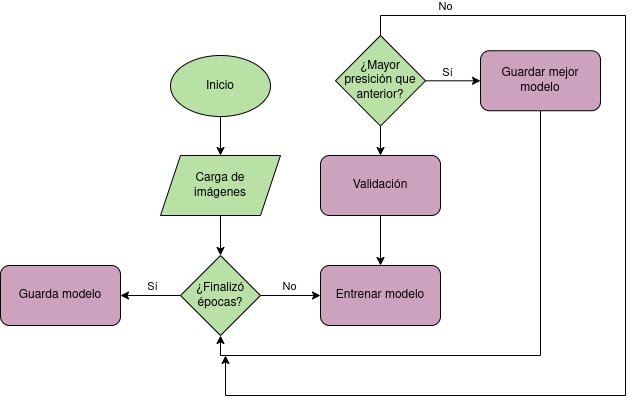

The diagram above was exported from draw.io. Its source (the exported page's mxGraphModel, read from the mxfile embedded in the PNG):
<mxGraphModel dx="866" dy="537" grid="1" gridSize="10" guides="1" tooltips="1" connect="1" arrows="1" fold="1" page="1" pageScale="1" pageWidth="850" pageHeight="1100" math="0" shadow="0">
  <root>
    <mxCell id="0" />
    <mxCell id="1" parent="0" />
    <mxCell id="Y6bzGGakjd62xL30oN73-4" value="" style="edgeStyle=orthogonalEdgeStyle;rounded=0;orthogonalLoop=1;jettySize=auto;html=1;" parent="1" source="Y6bzGGakjd62xL30oN73-1" target="Y6bzGGakjd62xL30oN73-3" edge="1">
      <mxGeometry relative="1" as="geometry" />
    </mxCell>
    <mxCell id="Y6bzGGakjd62xL30oN73-1" value="&lt;font style=&quot;color: rgb(0, 0, 0);&quot;&gt;Inicio&lt;/font&gt;" style="ellipse;whiteSpace=wrap;html=1;fillColor=#B9E0A5;strokeColor=#000000;" parent="1" vertex="1">
      <mxGeometry x="245" y="120" width="100" height="61" as="geometry" />
    </mxCell>
    <mxCell id="Y6bzGGakjd62xL30oN73-13" style="edgeStyle=orthogonalEdgeStyle;rounded=0;orthogonalLoop=1;jettySize=auto;html=1;entryX=0.5;entryY=0;entryDx=0;entryDy=0;" parent="1" source="Y6bzGGakjd62xL30oN73-3" target="Y6bzGGakjd62xL30oN73-7" edge="1">
      <mxGeometry relative="1" as="geometry" />
    </mxCell>
    <mxCell id="Y6bzGGakjd62xL30oN73-3" value="&lt;font style=&quot;color: rgb(0, 0, 0);&quot;&gt;Carga de&lt;/font&gt;&lt;div&gt;&lt;font style=&quot;color: rgb(0, 0, 0);&quot;&gt;imágenes&lt;/font&gt;&lt;/div&gt;" style="shape=parallelogram;perimeter=parallelogramPerimeter;whiteSpace=wrap;html=1;fixedSize=1;fillColor=#B9E0A5;strokeColor=#000000;" parent="1" vertex="1">
      <mxGeometry x="235" y="220" width="120" height="60" as="geometry" />
    </mxCell>
    <mxCell id="Y6bzGGakjd62xL30oN73-9" value="" style="edgeStyle=orthogonalEdgeStyle;rounded=0;orthogonalLoop=1;jettySize=auto;html=1;" parent="1" source="Y6bzGGakjd62xL30oN73-7" target="Y6bzGGakjd62xL30oN73-8" edge="1">
      <mxGeometry relative="1" as="geometry" />
    </mxCell>
    <mxCell id="Y6bzGGakjd62xL30oN73-27" value="Sí" style="edgeLabel;html=1;align=center;verticalAlign=middle;resizable=0;points=[];" parent="Y6bzGGakjd62xL30oN73-9" vertex="1" connectable="0">
      <mxGeometry x="0.0333" y="4" relative="1" as="geometry">
        <mxPoint x="2" y="-13" as="offset" />
      </mxGeometry>
    </mxCell>
    <mxCell id="Y6bzGGakjd62xL30oN73-12" value="" style="edgeStyle=orthogonalEdgeStyle;rounded=0;orthogonalLoop=1;jettySize=auto;html=1;" parent="1" source="Y6bzGGakjd62xL30oN73-7" target="Y6bzGGakjd62xL30oN73-11" edge="1">
      <mxGeometry relative="1" as="geometry" />
    </mxCell>
    <mxCell id="Y6bzGGakjd62xL30oN73-26" value="No" style="edgeLabel;html=1;align=center;verticalAlign=middle;resizable=0;points=[];" parent="Y6bzGGakjd62xL30oN73-12" vertex="1" connectable="0">
      <mxGeometry x="-0.0667" y="-4" relative="1" as="geometry">
        <mxPoint y="-13" as="offset" />
      </mxGeometry>
    </mxCell>
    <mxCell id="Y6bzGGakjd62xL30oN73-7" value="&lt;font style=&quot;color: rgb(0, 0, 0);&quot;&gt;¿Finalizó&lt;/font&gt;&lt;div&gt;&lt;font style=&quot;color: rgb(0, 0, 0);&quot;&gt;épocas?&lt;/font&gt;&lt;/div&gt;" style="rhombus;whiteSpace=wrap;html=1;fillColor=#B9E0A5;strokeColor=#000000;" parent="1" vertex="1">
      <mxGeometry x="255" y="320" width="80" height="80" as="geometry" />
    </mxCell>
    <mxCell id="Y6bzGGakjd62xL30oN73-8" value="&lt;font style=&quot;color: rgb(0, 0, 0);&quot;&gt;Guarda modelo&lt;/font&gt;" style="rounded=1;whiteSpace=wrap;html=1;fillColor=#CDA2BE;strokeColor=#000000;" parent="1" vertex="1">
      <mxGeometry x="75" y="330" width="120" height="60" as="geometry" />
    </mxCell>
    <mxCell id="Y6bzGGakjd62xL30oN73-11" value="&lt;font style=&quot;color: rgb(0, 0, 0);&quot;&gt;Entrenar modelo&lt;/font&gt;" style="rounded=1;whiteSpace=wrap;html=1;fillColor=#CDA2BE;strokeColor=#000000;" parent="1" vertex="1">
      <mxGeometry x="395" y="330" width="120" height="60" as="geometry" />
    </mxCell>
    <mxCell id="Y6bzGGakjd62xL30oN73-17" value="" style="edgeStyle=orthogonalEdgeStyle;rounded=0;orthogonalLoop=1;jettySize=auto;html=1;" parent="1" source="Y6bzGGakjd62xL30oN73-16" target="Y6bzGGakjd62xL30oN73-11" edge="1">
      <mxGeometry relative="1" as="geometry" />
    </mxCell>
    <mxCell id="Y6bzGGakjd62xL30oN73-16" value="&lt;font style=&quot;color: rgb(0, 0, 0);&quot;&gt;Validación&lt;/font&gt;" style="rounded=1;whiteSpace=wrap;html=1;fillColor=#CDA2BE;strokeColor=#000000;" parent="1" vertex="1">
      <mxGeometry x="395" y="220" width="120" height="60" as="geometry" />
    </mxCell>
    <mxCell id="Y6bzGGakjd62xL30oN73-19" style="edgeStyle=orthogonalEdgeStyle;rounded=0;orthogonalLoop=1;jettySize=auto;html=1;" parent="1" source="Y6bzGGakjd62xL30oN73-18" target="Y6bzGGakjd62xL30oN73-16" edge="1">
      <mxGeometry relative="1" as="geometry" />
    </mxCell>
    <mxCell id="Y6bzGGakjd62xL30oN73-21" value="" style="edgeStyle=orthogonalEdgeStyle;rounded=0;orthogonalLoop=1;jettySize=auto;html=1;" parent="1" source="Y6bzGGakjd62xL30oN73-18" target="Y6bzGGakjd62xL30oN73-20" edge="1">
      <mxGeometry relative="1" as="geometry" />
    </mxCell>
    <mxCell id="Y6bzGGakjd62xL30oN73-22" value="Sí" style="edgeLabel;html=1;align=center;verticalAlign=middle;resizable=0;points=[];" parent="Y6bzGGakjd62xL30oN73-21" vertex="1" connectable="0">
      <mxGeometry x="-0.5622" y="-2" relative="1" as="geometry">
        <mxPoint x="10" y="-10" as="offset" />
      </mxGeometry>
    </mxCell>
    <mxCell id="Y6bzGGakjd62xL30oN73-24" style="edgeStyle=orthogonalEdgeStyle;rounded=0;orthogonalLoop=1;jettySize=auto;html=1;" parent="1" source="Y6bzGGakjd62xL30oN73-18" edge="1">
      <mxGeometry relative="1" as="geometry">
        <mxPoint x="300" y="420" as="targetPoint" />
        <Array as="points">
          <mxPoint x="455" y="80" />
          <mxPoint x="700" y="80" />
          <mxPoint x="700" y="460" />
          <mxPoint x="300" y="460" />
        </Array>
      </mxGeometry>
    </mxCell>
    <mxCell id="Y6bzGGakjd62xL30oN73-25" value="No" style="edgeLabel;html=1;align=center;verticalAlign=middle;resizable=0;points=[];" parent="Y6bzGGakjd62xL30oN73-24" vertex="1" connectable="0">
      <mxGeometry x="-0.8452" y="4" relative="1" as="geometry">
        <mxPoint y="-5" as="offset" />
      </mxGeometry>
    </mxCell>
    <mxCell id="Y6bzGGakjd62xL30oN73-18" value="&lt;font style=&quot;color: rgb(0, 0, 0);&quot;&gt;¿Mayor&lt;/font&gt;&lt;div&gt;&lt;font style=&quot;color: rgb(0, 0, 0);&quot;&gt;presición que&lt;/font&gt;&lt;/div&gt;&lt;div&gt;&lt;font style=&quot;color: rgb(0, 0, 0);&quot;&gt;anterior?&lt;/font&gt;&lt;/div&gt;" style="rhombus;whiteSpace=wrap;html=1;fillColor=#B9E0A5;strokeColor=#000000;" parent="1" vertex="1">
      <mxGeometry x="410" y="100" width="90" height="90.5" as="geometry" />
    </mxCell>
    <mxCell id="Y6bzGGakjd62xL30oN73-23" style="edgeStyle=orthogonalEdgeStyle;rounded=0;orthogonalLoop=1;jettySize=auto;html=1;entryX=0.5;entryY=1;entryDx=0;entryDy=0;" parent="1" source="Y6bzGGakjd62xL30oN73-20" target="Y6bzGGakjd62xL30oN73-7" edge="1">
      <mxGeometry relative="1" as="geometry">
        <Array as="points">
          <mxPoint x="615" y="420" />
          <mxPoint x="295" y="420" />
        </Array>
      </mxGeometry>
    </mxCell>
    <mxCell id="Y6bzGGakjd62xL30oN73-20" value="&lt;font style=&quot;color: rgb(0, 0, 0);&quot;&gt;Guardar mejor&lt;/font&gt;&lt;div&gt;&lt;font style=&quot;color: rgb(0, 0, 0);&quot;&gt;modelo&lt;/font&gt;&lt;/div&gt;" style="rounded=1;whiteSpace=wrap;html=1;fillColor=#CDA2BE;strokeColor=#000000;" parent="1" vertex="1">
      <mxGeometry x="555" y="115.25" width="120" height="60" as="geometry" />
    </mxCell>
  </root>
</mxGraphModel>